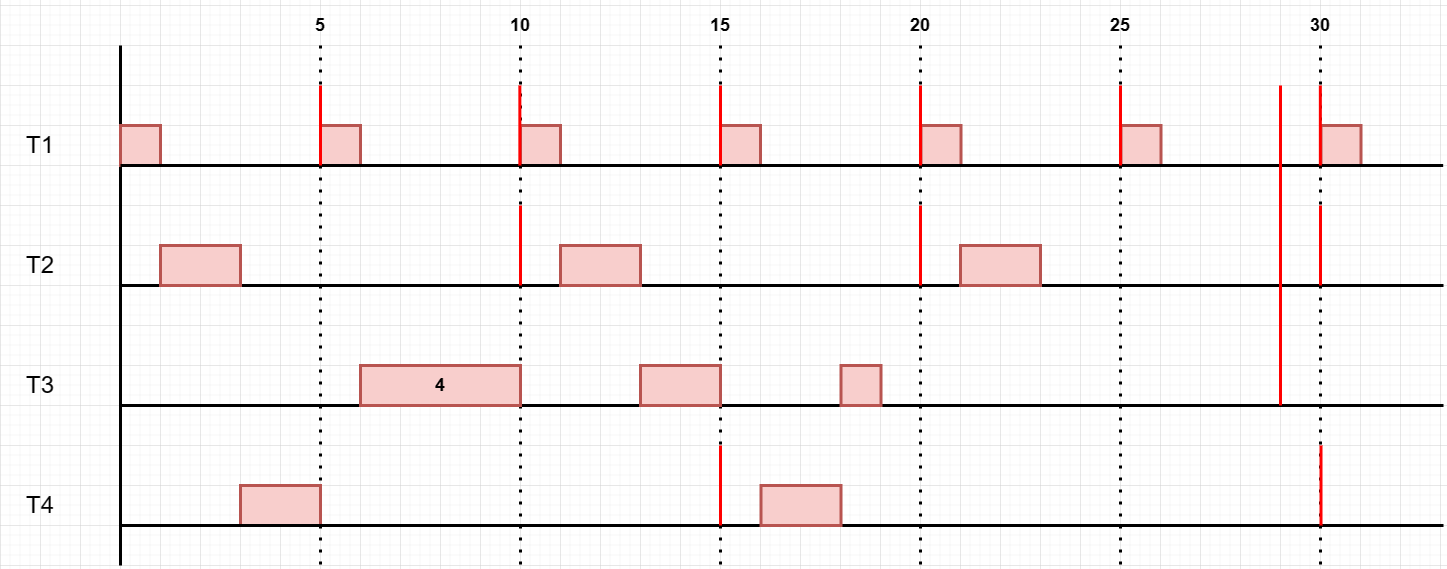

The diagram above was exported from draw.io. Its source (the exported page's mxGraphModel, read from the mxfile embedded in the PNG):
<mxGraphModel dx="1730" dy="1177" grid="1" gridSize="10" guides="1" tooltips="1" connect="1" arrows="1" fold="1" page="0" pageScale="1" pageWidth="827" pageHeight="1169" math="0" shadow="0">
  <root>
    <mxCell id="zMIFX0snR--ePxrlLGqi-0" />
    <mxCell id="zMIFX0snR--ePxrlLGqi-1" parent="zMIFX0snR--ePxrlLGqi-0" />
    <mxCell id="zMIFX0snR--ePxrlLGqi-2" value="" style="endArrow=none;dashed=1;html=1;dashPattern=1 3;strokeWidth=3;rounded=0;exitX=0.5;exitY=1;exitDx=0;exitDy=0;" edge="1" parent="zMIFX0snR--ePxrlLGqi-1" source="zMIFX0snR--ePxrlLGqi-10">
      <mxGeometry width="50" height="50" relative="1" as="geometry">
        <mxPoint x="320" y="120" as="sourcePoint" />
        <mxPoint x="320" y="600" as="targetPoint" />
      </mxGeometry>
    </mxCell>
    <mxCell id="zMIFX0snR--ePxrlLGqi-3" value="&lt;h1&gt;&lt;span style=&quot;font-weight: normal;&quot;&gt;T1&lt;/span&gt;&lt;/h1&gt;" style="text;html=1;strokeColor=none;fillColor=none;align=center;verticalAlign=middle;whiteSpace=wrap;rounded=0;" vertex="1" parent="zMIFX0snR--ePxrlLGqi-1">
      <mxGeometry y="160" width="80" height="40" as="geometry" />
    </mxCell>
    <mxCell id="zMIFX0snR--ePxrlLGqi-4" value="&lt;h1&gt;&lt;span style=&quot;font-weight: normal;&quot;&gt;T2&lt;/span&gt;&lt;/h1&gt;" style="text;html=1;strokeColor=none;fillColor=none;align=center;verticalAlign=middle;whiteSpace=wrap;rounded=0;" vertex="1" parent="zMIFX0snR--ePxrlLGqi-1">
      <mxGeometry y="280" width="80" height="40" as="geometry" />
    </mxCell>
    <mxCell id="zMIFX0snR--ePxrlLGqi-5" value="&lt;h1&gt;&lt;span style=&quot;font-weight: normal;&quot;&gt;T3&lt;/span&gt;&lt;/h1&gt;" style="text;html=1;strokeColor=none;fillColor=none;align=center;verticalAlign=middle;whiteSpace=wrap;rounded=0;" vertex="1" parent="zMIFX0snR--ePxrlLGqi-1">
      <mxGeometry y="400" width="80" height="40" as="geometry" />
    </mxCell>
    <mxCell id="zMIFX0snR--ePxrlLGqi-6" value="" style="endArrow=none;html=1;rounded=0;strokeWidth=3;" edge="1" parent="zMIFX0snR--ePxrlLGqi-1">
      <mxGeometry width="50" height="50" relative="1" as="geometry">
        <mxPoint x="120" y="600" as="sourcePoint" />
        <mxPoint x="120" y="80" as="targetPoint" />
      </mxGeometry>
    </mxCell>
    <mxCell id="zMIFX0snR--ePxrlLGqi-7" value="" style="endArrow=none;dashed=1;html=1;dashPattern=1 3;strokeWidth=3;rounded=0;exitX=0.5;exitY=1;exitDx=0;exitDy=0;" edge="1" parent="zMIFX0snR--ePxrlLGqi-1" source="zMIFX0snR--ePxrlLGqi-11">
      <mxGeometry width="50" height="50" relative="1" as="geometry">
        <mxPoint x="520" y="120" as="sourcePoint" />
        <mxPoint x="520" y="600" as="targetPoint" />
      </mxGeometry>
    </mxCell>
    <mxCell id="zMIFX0snR--ePxrlLGqi-8" value="" style="endArrow=none;dashed=1;html=1;dashPattern=1 3;strokeWidth=3;rounded=0;exitX=0.5;exitY=1;exitDx=0;exitDy=0;" edge="1" parent="zMIFX0snR--ePxrlLGqi-1" source="zMIFX0snR--ePxrlLGqi-12">
      <mxGeometry width="50" height="50" relative="1" as="geometry">
        <mxPoint x="720" y="120" as="sourcePoint" />
        <mxPoint x="720" y="600" as="targetPoint" />
      </mxGeometry>
    </mxCell>
    <mxCell id="zMIFX0snR--ePxrlLGqi-9" value="" style="endArrow=none;dashed=1;html=1;dashPattern=1 3;strokeWidth=3;rounded=0;exitX=0.5;exitY=1;exitDx=0;exitDy=0;" edge="1" parent="zMIFX0snR--ePxrlLGqi-1" source="zMIFX0snR--ePxrlLGqi-13">
      <mxGeometry width="50" height="50" relative="1" as="geometry">
        <mxPoint x="920" y="120" as="sourcePoint" />
        <mxPoint x="920" y="600" as="targetPoint" />
      </mxGeometry>
    </mxCell>
    <mxCell id="zMIFX0snR--ePxrlLGqi-10" value="&lt;h2&gt;5&lt;/h2&gt;" style="text;html=1;strokeColor=none;fillColor=none;align=center;verticalAlign=middle;whiteSpace=wrap;rounded=0;" vertex="1" parent="zMIFX0snR--ePxrlLGqi-1">
      <mxGeometry x="280" y="40" width="80" height="40" as="geometry" />
    </mxCell>
    <mxCell id="zMIFX0snR--ePxrlLGqi-11" value="&lt;h2&gt;10&lt;/h2&gt;" style="text;html=1;strokeColor=none;fillColor=none;align=center;verticalAlign=middle;whiteSpace=wrap;rounded=0;" vertex="1" parent="zMIFX0snR--ePxrlLGqi-1">
      <mxGeometry x="480" y="40" width="80" height="40" as="geometry" />
    </mxCell>
    <mxCell id="zMIFX0snR--ePxrlLGqi-12" value="&lt;h2&gt;15&lt;/h2&gt;" style="text;html=1;strokeColor=none;fillColor=none;align=center;verticalAlign=middle;whiteSpace=wrap;rounded=0;" vertex="1" parent="zMIFX0snR--ePxrlLGqi-1">
      <mxGeometry x="680" y="40" width="80" height="40" as="geometry" />
    </mxCell>
    <mxCell id="zMIFX0snR--ePxrlLGqi-13" value="&lt;h2&gt;20&lt;/h2&gt;" style="text;html=1;strokeColor=none;fillColor=none;align=center;verticalAlign=middle;whiteSpace=wrap;rounded=0;" vertex="1" parent="zMIFX0snR--ePxrlLGqi-1">
      <mxGeometry x="880" y="40" width="80" height="40" as="geometry" />
    </mxCell>
    <mxCell id="zMIFX0snR--ePxrlLGqi-14" value="" style="endArrow=none;dashed=1;html=1;dashPattern=1 3;strokeWidth=3;rounded=0;exitX=0.5;exitY=1;exitDx=0;exitDy=0;" edge="1" parent="zMIFX0snR--ePxrlLGqi-1" source="zMIFX0snR--ePxrlLGqi-15">
      <mxGeometry width="50" height="50" relative="1" as="geometry">
        <mxPoint x="1120" y="120" as="sourcePoint" />
        <mxPoint x="1120" y="600" as="targetPoint" />
      </mxGeometry>
    </mxCell>
    <mxCell id="zMIFX0snR--ePxrlLGqi-15" value="&lt;h2&gt;25&lt;/h2&gt;" style="text;html=1;strokeColor=none;fillColor=none;align=center;verticalAlign=middle;whiteSpace=wrap;rounded=0;" vertex="1" parent="zMIFX0snR--ePxrlLGqi-1">
      <mxGeometry x="1080" y="40" width="80" height="40" as="geometry" />
    </mxCell>
    <mxCell id="zMIFX0snR--ePxrlLGqi-16" value="" style="endArrow=none;dashed=1;html=1;dashPattern=1 3;strokeWidth=3;rounded=0;exitX=0.5;exitY=1;exitDx=0;exitDy=0;" edge="1" parent="zMIFX0snR--ePxrlLGqi-1" source="zMIFX0snR--ePxrlLGqi-17">
      <mxGeometry width="50" height="50" relative="1" as="geometry">
        <mxPoint x="1320" y="120" as="sourcePoint" />
        <mxPoint x="1320" y="600" as="targetPoint" />
      </mxGeometry>
    </mxCell>
    <mxCell id="zMIFX0snR--ePxrlLGqi-17" value="&lt;h2&gt;30&lt;/h2&gt;" style="text;html=1;strokeColor=none;fillColor=none;align=center;verticalAlign=middle;whiteSpace=wrap;rounded=0;" vertex="1" parent="zMIFX0snR--ePxrlLGqi-1">
      <mxGeometry x="1280" y="40" width="80" height="40" as="geometry" />
    </mxCell>
    <mxCell id="zMIFX0snR--ePxrlLGqi-18" value="" style="rounded=0;whiteSpace=wrap;html=1;strokeWidth=3;fillColor=#f8cecc;strokeColor=#b85450;" vertex="1" parent="zMIFX0snR--ePxrlLGqi-1">
      <mxGeometry x="120" y="160" width="40" height="40" as="geometry" />
    </mxCell>
    <mxCell id="zMIFX0snR--ePxrlLGqi-19" value="" style="rounded=0;whiteSpace=wrap;html=1;strokeWidth=3;fillColor=#f8cecc;strokeColor=#b85450;" vertex="1" parent="zMIFX0snR--ePxrlLGqi-1">
      <mxGeometry x="320" y="160" width="40" height="40" as="geometry" />
    </mxCell>
    <mxCell id="zMIFX0snR--ePxrlLGqi-20" value="" style="rounded=0;whiteSpace=wrap;html=1;strokeWidth=3;fillColor=#f8cecc;strokeColor=#b85450;" vertex="1" parent="zMIFX0snR--ePxrlLGqi-1">
      <mxGeometry x="720" y="160" width="40" height="40" as="geometry" />
    </mxCell>
    <mxCell id="zMIFX0snR--ePxrlLGqi-21" value="" style="rounded=0;whiteSpace=wrap;html=1;strokeWidth=3;fillColor=#f8cecc;strokeColor=#b85450;" vertex="1" parent="zMIFX0snR--ePxrlLGqi-1">
      <mxGeometry x="520" y="160" width="40" height="40" as="geometry" />
    </mxCell>
    <mxCell id="zMIFX0snR--ePxrlLGqi-22" value="" style="rounded=0;whiteSpace=wrap;html=1;strokeWidth=3;fillColor=#f8cecc;strokeColor=#b85450;" vertex="1" parent="zMIFX0snR--ePxrlLGqi-1">
      <mxGeometry x="1320.5" y="160" width="40" height="40" as="geometry" />
    </mxCell>
    <mxCell id="zMIFX0snR--ePxrlLGqi-23" value="" style="rounded=0;whiteSpace=wrap;html=1;strokeWidth=3;fillColor=#f8cecc;strokeColor=#b85450;" vertex="1" parent="zMIFX0snR--ePxrlLGqi-1">
      <mxGeometry x="920.5" y="160" width="40" height="40" as="geometry" />
    </mxCell>
    <mxCell id="zMIFX0snR--ePxrlLGqi-24" value="" style="rounded=0;whiteSpace=wrap;html=1;strokeWidth=3;fillColor=#f8cecc;strokeColor=#b85450;" vertex="1" parent="zMIFX0snR--ePxrlLGqi-1">
      <mxGeometry x="1120.5" y="160" width="40" height="40" as="geometry" />
    </mxCell>
    <mxCell id="zMIFX0snR--ePxrlLGqi-25" value="" style="endArrow=none;html=1;rounded=0;strokeWidth=3;" edge="1" parent="zMIFX0snR--ePxrlLGqi-1">
      <mxGeometry width="50" height="50" relative="1" as="geometry">
        <mxPoint x="120" y="200" as="sourcePoint" />
        <mxPoint x="1442.6666666666667" y="200" as="targetPoint" />
      </mxGeometry>
    </mxCell>
    <mxCell id="zMIFX0snR--ePxrlLGqi-26" value="" style="endArrow=none;html=1;rounded=0;strokeWidth=3;" edge="1" parent="zMIFX0snR--ePxrlLGqi-1">
      <mxGeometry width="50" height="50" relative="1" as="geometry">
        <mxPoint x="120" y="320" as="sourcePoint" />
        <mxPoint x="1443" y="320" as="targetPoint" />
      </mxGeometry>
    </mxCell>
    <mxCell id="zMIFX0snR--ePxrlLGqi-27" value="" style="endArrow=none;html=1;rounded=0;strokeWidth=3;" edge="1" parent="zMIFX0snR--ePxrlLGqi-1">
      <mxGeometry width="50" height="50" relative="1" as="geometry">
        <mxPoint x="120" y="440" as="sourcePoint" />
        <mxPoint x="1443" y="440" as="targetPoint" />
      </mxGeometry>
    </mxCell>
    <mxCell id="zMIFX0snR--ePxrlLGqi-29" value="" style="rounded=0;whiteSpace=wrap;html=1;strokeWidth=3;fillColor=#f8cecc;strokeColor=#b85450;" vertex="1" parent="zMIFX0snR--ePxrlLGqi-1">
      <mxGeometry x="960" y="280" width="80" height="40" as="geometry" />
    </mxCell>
    <mxCell id="zMIFX0snR--ePxrlLGqi-30" value="" style="rounded=0;whiteSpace=wrap;html=1;strokeWidth=3;fillColor=#f8cecc;strokeColor=#b85450;" vertex="1" parent="zMIFX0snR--ePxrlLGqi-1">
      <mxGeometry x="160" y="280" width="80" height="40" as="geometry" />
    </mxCell>
    <mxCell id="zMIFX0snR--ePxrlLGqi-31" value="" style="rounded=0;whiteSpace=wrap;html=1;strokeWidth=3;fillColor=#f8cecc;strokeColor=#b85450;" vertex="1" parent="zMIFX0snR--ePxrlLGqi-1">
      <mxGeometry x="560" y="280" width="80" height="40" as="geometry" />
    </mxCell>
    <mxCell id="zMIFX0snR--ePxrlLGqi-32" value="" style="endArrow=none;html=1;rounded=0;strokeWidth=3;fillColor=#f8cecc;strokeColor=#FF0000;" edge="1" parent="zMIFX0snR--ePxrlLGqi-1">
      <mxGeometry width="50" height="50" relative="1" as="geometry">
        <mxPoint x="320" y="200" as="sourcePoint" />
        <mxPoint x="320" y="120" as="targetPoint" />
      </mxGeometry>
    </mxCell>
    <mxCell id="zMIFX0snR--ePxrlLGqi-33" value="" style="endArrow=none;html=1;rounded=0;strokeWidth=3;fillColor=#f8cecc;strokeColor=#FF0000;" edge="1" parent="zMIFX0snR--ePxrlLGqi-1">
      <mxGeometry width="50" height="50" relative="1" as="geometry">
        <mxPoint x="519.35" y="200" as="sourcePoint" />
        <mxPoint x="519.35" y="120" as="targetPoint" />
      </mxGeometry>
    </mxCell>
    <mxCell id="zMIFX0snR--ePxrlLGqi-34" value="" style="endArrow=none;html=1;rounded=0;strokeWidth=3;fillColor=#f8cecc;strokeColor=#FF0000;" edge="1" parent="zMIFX0snR--ePxrlLGqi-1">
      <mxGeometry width="50" height="50" relative="1" as="geometry">
        <mxPoint x="920" y="200" as="sourcePoint" />
        <mxPoint x="920" y="120" as="targetPoint" />
      </mxGeometry>
    </mxCell>
    <mxCell id="zMIFX0snR--ePxrlLGqi-35" value="" style="endArrow=none;html=1;rounded=0;strokeWidth=3;fillColor=#f8cecc;strokeColor=#FF0000;" edge="1" parent="zMIFX0snR--ePxrlLGqi-1">
      <mxGeometry width="50" height="50" relative="1" as="geometry">
        <mxPoint x="720" y="200" as="sourcePoint" />
        <mxPoint x="720" y="120" as="targetPoint" />
      </mxGeometry>
    </mxCell>
    <mxCell id="zMIFX0snR--ePxrlLGqi-36" value="" style="endArrow=none;html=1;rounded=0;strokeWidth=3;fillColor=#f8cecc;strokeColor=#FF0000;" edge="1" parent="zMIFX0snR--ePxrlLGqi-1">
      <mxGeometry width="50" height="50" relative="1" as="geometry">
        <mxPoint x="1319.85" y="200" as="sourcePoint" />
        <mxPoint x="1319.85" y="120" as="targetPoint" />
      </mxGeometry>
    </mxCell>
    <mxCell id="zMIFX0snR--ePxrlLGqi-37" value="" style="endArrow=none;html=1;rounded=0;strokeWidth=3;fillColor=#f8cecc;strokeColor=#FF0000;" edge="1" parent="zMIFX0snR--ePxrlLGqi-1">
      <mxGeometry width="50" height="50" relative="1" as="geometry">
        <mxPoint x="1120" y="200" as="sourcePoint" />
        <mxPoint x="1120" y="120" as="targetPoint" />
      </mxGeometry>
    </mxCell>
    <mxCell id="zMIFX0snR--ePxrlLGqi-38" value="" style="endArrow=none;html=1;rounded=0;strokeWidth=3;fillColor=#f8cecc;strokeColor=#FF0000;" edge="1" parent="zMIFX0snR--ePxrlLGqi-1">
      <mxGeometry width="50" height="50" relative="1" as="geometry">
        <mxPoint x="520" y="320" as="sourcePoint" />
        <mxPoint x="520" y="240" as="targetPoint" />
      </mxGeometry>
    </mxCell>
    <mxCell id="zMIFX0snR--ePxrlLGqi-39" value="" style="endArrow=none;html=1;rounded=0;strokeWidth=3;fillColor=#f8cecc;strokeColor=#FF0000;" edge="1" parent="zMIFX0snR--ePxrlLGqi-1">
      <mxGeometry width="50" height="50" relative="1" as="geometry">
        <mxPoint x="920" y="320" as="sourcePoint" />
        <mxPoint x="920" y="240" as="targetPoint" />
      </mxGeometry>
    </mxCell>
    <mxCell id="zMIFX0snR--ePxrlLGqi-40" value="" style="endArrow=none;html=1;rounded=0;strokeWidth=3;fillColor=#f8cecc;strokeColor=#FF0000;" edge="1" parent="zMIFX0snR--ePxrlLGqi-1">
      <mxGeometry width="50" height="50" relative="1" as="geometry">
        <mxPoint x="1320" y="320" as="sourcePoint" />
        <mxPoint x="1320" y="240" as="targetPoint" />
      </mxGeometry>
    </mxCell>
    <mxCell id="zMIFX0snR--ePxrlLGqi-41" value="&lt;h2&gt;&lt;br&gt;&lt;/h2&gt;" style="rounded=0;whiteSpace=wrap;html=1;strokeWidth=3;fillColor=#f8cecc;strokeColor=#b85450;" vertex="1" parent="zMIFX0snR--ePxrlLGqi-1">
      <mxGeometry x="240" y="520" width="80" height="40" as="geometry" />
    </mxCell>
    <mxCell id="zMIFX0snR--ePxrlLGqi-42" value="&lt;h2&gt;4&lt;/h2&gt;" style="rounded=0;whiteSpace=wrap;html=1;strokeWidth=3;fillColor=#f8cecc;strokeColor=#b85450;" vertex="1" parent="zMIFX0snR--ePxrlLGqi-1">
      <mxGeometry x="360" y="400" width="160" height="40" as="geometry" />
    </mxCell>
    <mxCell id="zMIFX0snR--ePxrlLGqi-46" value="" style="endArrow=none;html=1;rounded=0;strokeWidth=3;fillColor=#f8cecc;strokeColor=#FF0000;" edge="1" parent="zMIFX0snR--ePxrlLGqi-1">
      <mxGeometry width="50" height="50" relative="1" as="geometry">
        <mxPoint x="1280" y="440" as="sourcePoint" />
        <mxPoint x="1280" y="120" as="targetPoint" />
      </mxGeometry>
    </mxCell>
    <mxCell id="zGCE94DJXCzMjWiQ70BO-0" value="&lt;h1&gt;&lt;span style=&quot;font-weight: normal;&quot;&gt;T4&lt;/span&gt;&lt;/h1&gt;" style="text;html=1;strokeColor=none;fillColor=none;align=center;verticalAlign=middle;whiteSpace=wrap;rounded=0;" vertex="1" parent="zMIFX0snR--ePxrlLGqi-1">
      <mxGeometry y="520" width="80" height="40" as="geometry" />
    </mxCell>
    <mxCell id="zGCE94DJXCzMjWiQ70BO-1" value="" style="endArrow=none;html=1;rounded=0;strokeWidth=3;" edge="1" parent="zMIFX0snR--ePxrlLGqi-1">
      <mxGeometry width="50" height="50" relative="1" as="geometry">
        <mxPoint x="120" y="560" as="sourcePoint" />
        <mxPoint x="1443" y="560" as="targetPoint" />
      </mxGeometry>
    </mxCell>
    <mxCell id="zGCE94DJXCzMjWiQ70BO-6" value="" style="endArrow=none;html=1;rounded=0;strokeWidth=3;fillColor=#f8cecc;strokeColor=#FF0000;" edge="1" parent="zMIFX0snR--ePxrlLGqi-1">
      <mxGeometry width="50" height="50" relative="1" as="geometry">
        <mxPoint x="720" y="560" as="sourcePoint" />
        <mxPoint x="720" y="480" as="targetPoint" />
      </mxGeometry>
    </mxCell>
    <mxCell id="zGCE94DJXCzMjWiQ70BO-8" value="" style="endArrow=none;html=1;rounded=0;strokeWidth=3;fillColor=#f8cecc;strokeColor=#FF0000;" edge="1" parent="zMIFX0snR--ePxrlLGqi-1">
      <mxGeometry width="50" height="50" relative="1" as="geometry">
        <mxPoint x="1320.5" y="560.0000000000002" as="sourcePoint" />
        <mxPoint x="1320.5" y="480" as="targetPoint" />
      </mxGeometry>
    </mxCell>
    <mxCell id="zGCE94DJXCzMjWiQ70BO-10" value="" style="rounded=0;whiteSpace=wrap;html=1;strokeWidth=3;fillColor=#f8cecc;strokeColor=#b85450;" vertex="1" parent="zMIFX0snR--ePxrlLGqi-1">
      <mxGeometry x="640" y="400" width="80" height="40" as="geometry" />
    </mxCell>
    <mxCell id="zGCE94DJXCzMjWiQ70BO-11" value="" style="rounded=0;whiteSpace=wrap;html=1;strokeWidth=3;fillColor=#f8cecc;strokeColor=#b85450;" vertex="1" parent="zMIFX0snR--ePxrlLGqi-1">
      <mxGeometry x="840.5" y="400" width="40" height="40" as="geometry" />
    </mxCell>
    <mxCell id="zGCE94DJXCzMjWiQ70BO-12" value="" style="rounded=0;whiteSpace=wrap;html=1;strokeWidth=3;fillColor=#f8cecc;strokeColor=#b85450;" vertex="1" parent="zMIFX0snR--ePxrlLGqi-1">
      <mxGeometry x="760.5" y="520" width="80" height="40" as="geometry" />
    </mxCell>
  </root>
</mxGraphModel>